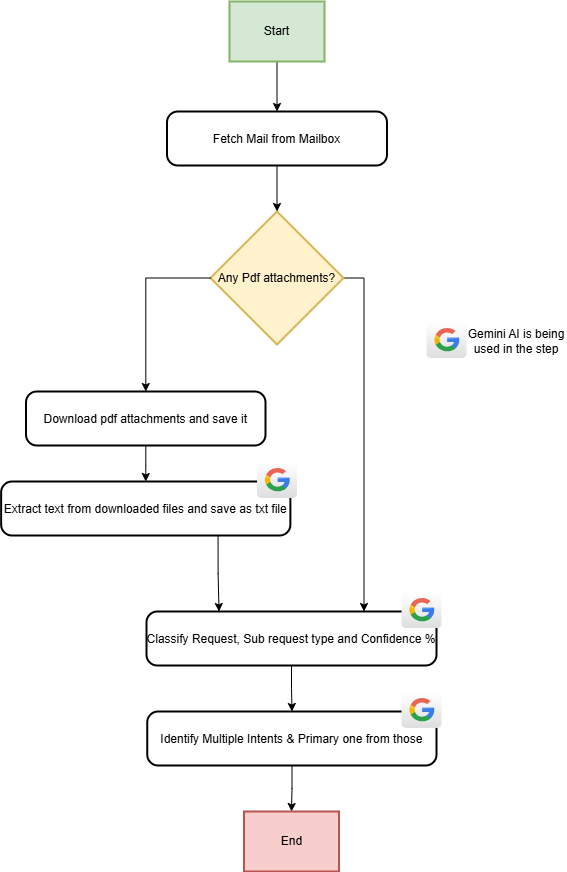

The diagram above was exported from draw.io. Its source (the exported page's mxGraphModel, read from the mxfile embedded in the PNG):
<mxGraphModel dx="1050" dy="530" grid="1" gridSize="10" guides="1" tooltips="1" connect="1" arrows="1" fold="1" page="1" pageScale="1" pageWidth="850" pageHeight="1100" math="0" shadow="0">
  <root>
    <mxCell id="0" />
    <mxCell id="1" parent="0" />
    <mxCell id="FE9YWH7uWv7GYx9pEci--20" style="edgeStyle=orthogonalEdgeStyle;rounded=0;orthogonalLoop=1;jettySize=auto;html=1;entryX=0.5;entryY=0;entryDx=0;entryDy=0;" edge="1" parent="1" source="2" target="6">
      <mxGeometry relative="1" as="geometry" />
    </mxCell>
    <mxCell id="2" value="Start" style="whiteSpace=wrap;strokeWidth=2;fillColor=#d5e8d4;strokeColor=#82b366;" parent="1" vertex="1">
      <mxGeometry x="233" y="30" width="95" height="60" as="geometry" />
    </mxCell>
    <mxCell id="FE9YWH7uWv7GYx9pEci--21" style="edgeStyle=orthogonalEdgeStyle;rounded=0;orthogonalLoop=1;jettySize=auto;html=1;entryX=0.5;entryY=0;entryDx=0;entryDy=0;" edge="1" parent="1" source="6" target="7">
      <mxGeometry relative="1" as="geometry" />
    </mxCell>
    <mxCell id="6" value="Fetch Mail from Mailbox" style="rounded=1;arcSize=20;strokeWidth=2" parent="1" vertex="1">
      <mxGeometry x="170.5" y="140" width="220" height="54" as="geometry" />
    </mxCell>
    <mxCell id="FE9YWH7uWv7GYx9pEci--30" style="edgeStyle=orthogonalEdgeStyle;rounded=0;orthogonalLoop=1;jettySize=auto;html=1;exitX=1;exitY=0.5;exitDx=0;exitDy=0;entryX=0.75;entryY=0;entryDx=0;entryDy=0;" edge="1" parent="1" source="7" target="FE9YWH7uWv7GYx9pEci--27">
      <mxGeometry relative="1" as="geometry" />
    </mxCell>
    <mxCell id="7" value="Any Pdf attachments?" style="rhombus;strokeWidth=2;whiteSpace=wrap;fillColor=#fff2cc;strokeColor=#d6b656;" parent="1" vertex="1">
      <mxGeometry x="214" y="240" width="133" height="133" as="geometry" />
    </mxCell>
    <mxCell id="FE9YWH7uWv7GYx9pEci--24" style="edgeStyle=orthogonalEdgeStyle;rounded=0;orthogonalLoop=1;jettySize=auto;html=1;exitX=0;exitY=0.5;exitDx=0;exitDy=0;" edge="1" parent="1" source="7" target="FE9YWH7uWv7GYx9pEci--18">
      <mxGeometry relative="1" as="geometry" />
    </mxCell>
    <mxCell id="FE9YWH7uWv7GYx9pEci--26" style="edgeStyle=orthogonalEdgeStyle;rounded=0;orthogonalLoop=1;jettySize=auto;html=1;entryX=0.5;entryY=0;entryDx=0;entryDy=0;" edge="1" parent="1" source="FE9YWH7uWv7GYx9pEci--18" target="FE9YWH7uWv7GYx9pEci--19">
      <mxGeometry relative="1" as="geometry" />
    </mxCell>
    <mxCell id="FE9YWH7uWv7GYx9pEci--18" value="Download pdf attachments and save it" style="rounded=1;arcSize=20;strokeWidth=2" vertex="1" parent="1">
      <mxGeometry x="29.5" y="420" width="239.5" height="54" as="geometry" />
    </mxCell>
    <mxCell id="FE9YWH7uWv7GYx9pEci--31" style="edgeStyle=orthogonalEdgeStyle;rounded=0;orthogonalLoop=1;jettySize=auto;html=1;exitX=0.75;exitY=1;exitDx=0;exitDy=0;entryX=0.25;entryY=0;entryDx=0;entryDy=0;" edge="1" parent="1" source="FE9YWH7uWv7GYx9pEci--19" target="FE9YWH7uWv7GYx9pEci--27">
      <mxGeometry relative="1" as="geometry" />
    </mxCell>
    <mxCell id="FE9YWH7uWv7GYx9pEci--19" value="Extract text from downloaded files and save as txt file" style="rounded=1;arcSize=20;strokeWidth=2" vertex="1" parent="1">
      <mxGeometry x="4.63" y="510" width="289.25" height="54" as="geometry" />
    </mxCell>
    <mxCell id="FE9YWH7uWv7GYx9pEci--33" style="edgeStyle=orthogonalEdgeStyle;rounded=0;orthogonalLoop=1;jettySize=auto;html=1;" edge="1" parent="1" source="FE9YWH7uWv7GYx9pEci--27" target="FE9YWH7uWv7GYx9pEci--28">
      <mxGeometry relative="1" as="geometry" />
    </mxCell>
    <mxCell id="FE9YWH7uWv7GYx9pEci--27" value="Classify Request, Sub request type and Confidence %" style="rounded=1;arcSize=20;strokeWidth=2" vertex="1" parent="1">
      <mxGeometry x="150" y="640" width="290" height="54" as="geometry" />
    </mxCell>
    <mxCell id="FE9YWH7uWv7GYx9pEci--40" style="edgeStyle=orthogonalEdgeStyle;rounded=0;orthogonalLoop=1;jettySize=auto;html=1;entryX=0.5;entryY=0;entryDx=0;entryDy=0;" edge="1" parent="1" source="FE9YWH7uWv7GYx9pEci--28" target="FE9YWH7uWv7GYx9pEci--39">
      <mxGeometry relative="1" as="geometry" />
    </mxCell>
    <mxCell id="FE9YWH7uWv7GYx9pEci--28" value="Identify Multiple Intents &amp; Primary one from those" style="rounded=1;arcSize=20;strokeWidth=2" vertex="1" parent="1">
      <mxGeometry x="150.75" y="740" width="289.25" height="54" as="geometry" />
    </mxCell>
    <mxCell id="FE9YWH7uWv7GYx9pEci--34" value="" style="dashed=0;outlineConnect=0;html=1;align=center;labelPosition=center;verticalLabelPosition=bottom;verticalAlign=top;shape=mxgraph.webicons.google;gradientColor=#DFDEDE" vertex="1" parent="1">
      <mxGeometry x="260.5" y="490" width="40" height="36.4" as="geometry" />
    </mxCell>
    <mxCell id="FE9YWH7uWv7GYx9pEci--35" value="" style="dashed=0;outlineConnect=0;html=1;align=center;labelPosition=center;verticalLabelPosition=bottom;verticalAlign=top;shape=mxgraph.webicons.google;gradientColor=#DFDEDE" vertex="1" parent="1">
      <mxGeometry x="405" y="620" width="40" height="36.4" as="geometry" />
    </mxCell>
    <mxCell id="FE9YWH7uWv7GYx9pEci--36" value="" style="dashed=0;outlineConnect=0;html=1;align=center;labelPosition=center;verticalLabelPosition=bottom;verticalAlign=top;shape=mxgraph.webicons.google;gradientColor=#DFDEDE" vertex="1" parent="1">
      <mxGeometry x="405" y="720" width="40" height="36.4" as="geometry" />
    </mxCell>
    <mxCell id="FE9YWH7uWv7GYx9pEci--37" value="" style="dashed=0;outlineConnect=0;html=1;align=center;labelPosition=center;verticalLabelPosition=bottom;verticalAlign=top;shape=mxgraph.webicons.google;gradientColor=#DFDEDE" vertex="1" parent="1">
      <mxGeometry x="430" y="350" width="40" height="36.4" as="geometry" />
    </mxCell>
    <mxCell id="FE9YWH7uWv7GYx9pEci--38" value="Gemini AI is being used in the step" style="text;html=1;align=center;verticalAlign=middle;whiteSpace=wrap;rounded=0;" vertex="1" parent="1">
      <mxGeometry x="470" y="350" width="100" height="40" as="geometry" />
    </mxCell>
    <mxCell id="FE9YWH7uWv7GYx9pEci--39" value="End" style="whiteSpace=wrap;strokeWidth=2;fillColor=#f8cecc;strokeColor=#b85450;" vertex="1" parent="1">
      <mxGeometry x="247.5" y="840" width="95" height="60" as="geometry" />
    </mxCell>
  </root>
</mxGraphModel>